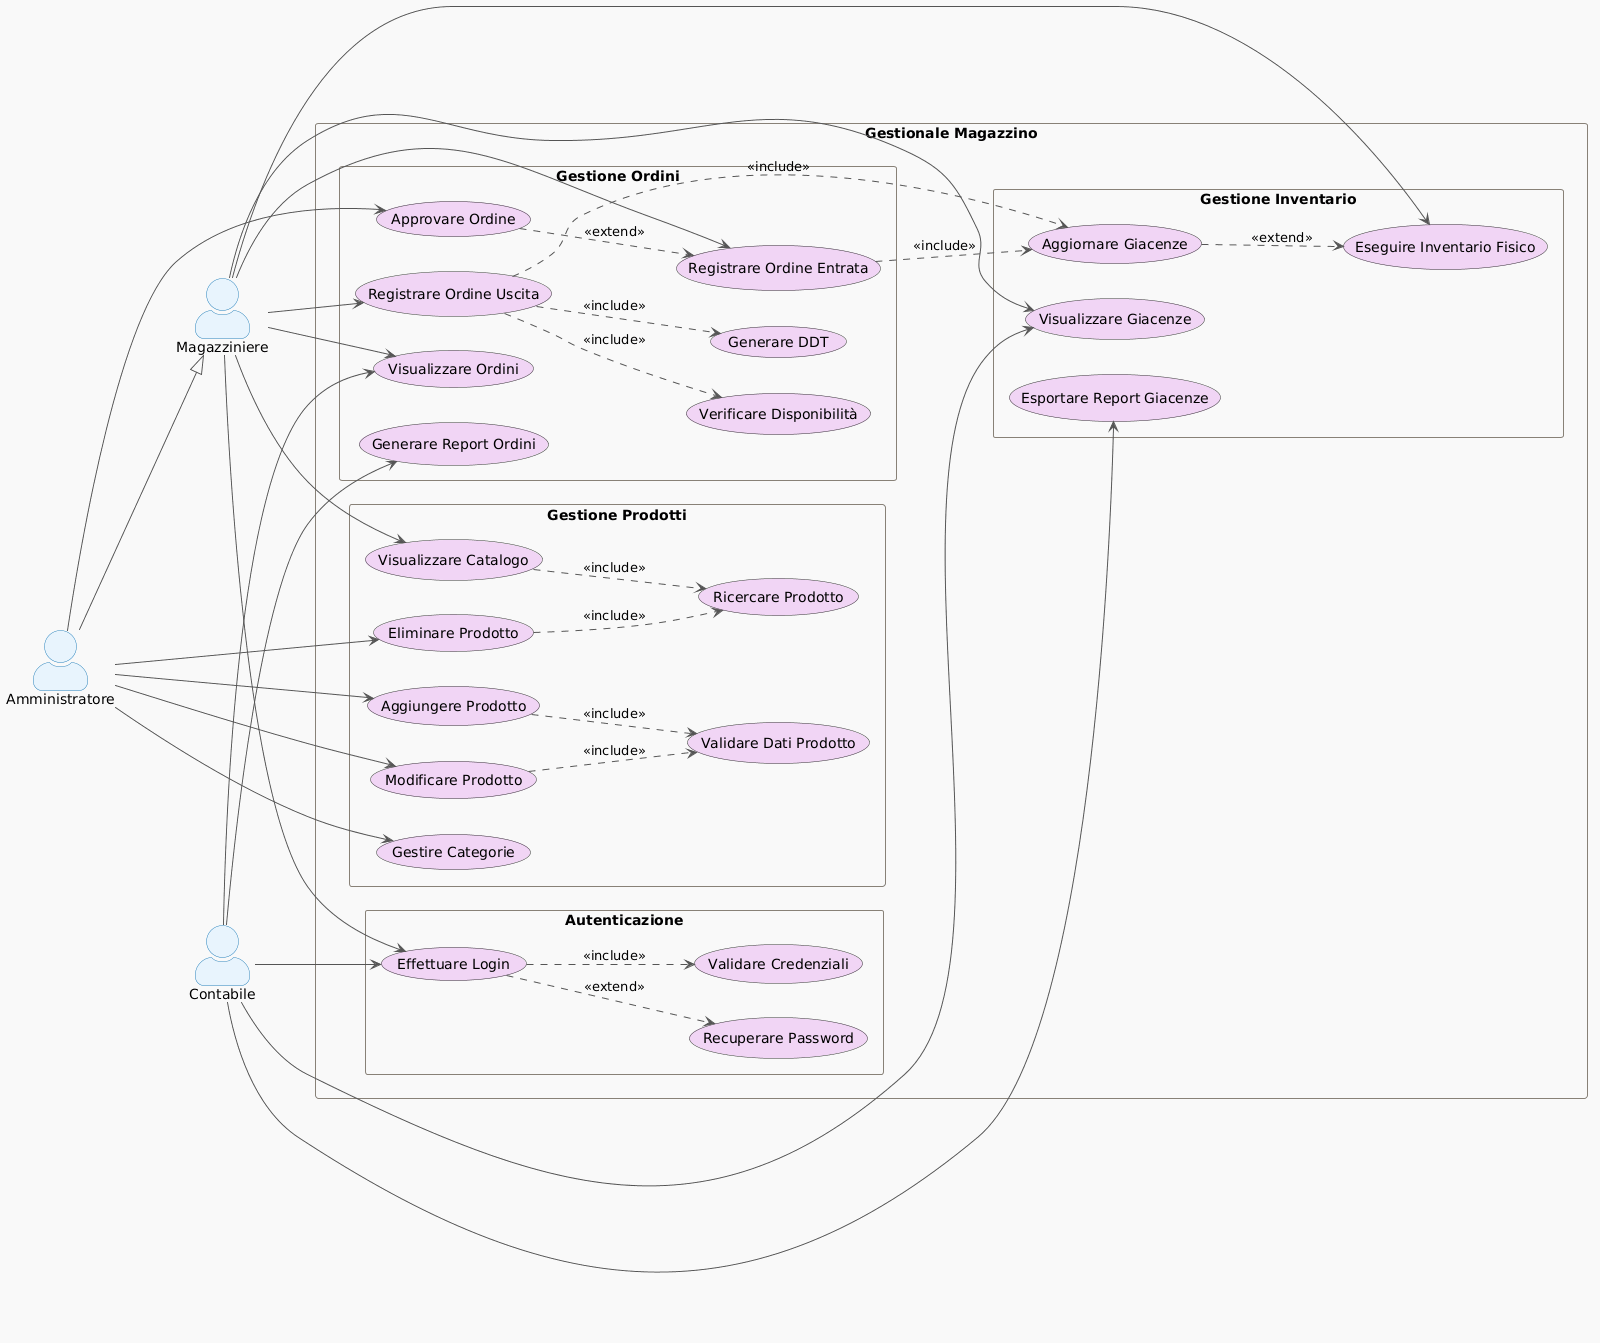

The diagram above was rendered by PlantUML. Its source (embedded in the PNG):
@startuml
skinparam packageStyle rectangle
skinparam actorStyle awesome

skinparam package {
  BackgroundColor #f9f9f9
  BorderColor     #888177
  Shadowing       false
}

skinparam usecase {
  BorderColor     #333333
  ArrowColor      #555555
  BackgroundColor #f1d5f5
}

skinparam actor {
  BackgroundColor #E8F4FD
  BorderColor     #2980B9
}

left to right direction

' ── ATTORI ──────────────────────────────────────────
actor "Magazziniere"   as Mag
actor "Contabile"      as Cont
actor "Amministratore" as Admin

' L'Amministratore eredita tutte le capacità del Magazziniere DA CONTROLLARE SE HA SENSO
Admin --|> Mag   

' ── SISTEMA ─────────────────────────────────────────
rectangle "Gestionale Magazzino" {

  package "Autenticazione" {
    usecase "Effettuare Login"       as UC_Login
    usecase "Validare Credenziali"   as UC_ValCred
    usecase "Recuperare Password"    as UC_RecPwd
  }

  package "Gestione Prodotti" {
    usecase "Visualizzare Catalogo"  as UC_VisCat
    usecase "Ricercare Prodotto"     as UC_Search
    usecase "Aggiungere Prodotto"    as UC_AddProd
    usecase "Modificare Prodotto"    as UC_ModProd
    usecase "Eliminare Prodotto"     as UC_DelProd
    usecase "Validare Dati Prodotto" as UC_ValProd
    usecase "Gestire Categorie"      as UC_Cat
  }

  package "Gestione Inventario" {
    usecase "Visualizzare Giacenze"      as UC_VisGiac
    usecase "Aggiornare Giacenze"        as UC_AggGiac
    usecase "Eseguire Inventario Fisico" as UC_InvFis
    usecase "Esportare Report Giacenze"  as UC_RepGiac
  }

  package "Gestione Ordini" {
    usecase "Registrare Ordine Entrata" as UC_OrdIn
    usecase "Registrare Ordine Uscita"  as UC_OrdOut
    usecase "Visualizzare Ordini"       as UC_VisOrd
    usecase "Verificare Disponibilità"  as UC_VerDisp
    usecase "Generare DDT"              as UC_DDT
    usecase "Approvare Ordine"          as UC_AppOrd
    usecase "Generare Report Ordini"    as UC_RepOrd
  }

  ' ── ASSOCIAZIONI ATTORE → CASO D'USO ────────────
  Mag  --> UC_Login
  Cont --> UC_Login

  Mag  --> UC_VisCat
  Mag  --> UC_OrdIn
  Mag  --> UC_OrdOut
  Mag  --> UC_VisGiac
  Mag  --> UC_InvFis
  Mag  --> UC_VisOrd

  Cont --> UC_VisOrd
  Cont --> UC_VisGiac
  Cont --> UC_RepOrd
  Cont --> UC_RepGiac

  Admin --> UC_AddProd
  Admin --> UC_ModProd
  Admin --> UC_DelProd
  Admin --> UC_Cat
  Admin --> UC_AppOrd

  ' ── RELAZIONI <<include>> ────────────────────────
  ' Il login include sempre la validazione delle credenziali
  UC_Login   ..> UC_ValCred : <<include>>

  ' La visualizzazione catalogo include la ricerca (search bar integrata)
  UC_VisCat  ..> UC_Search  : <<include>>
  UC_DelProd  ..> UC_Search  : <<include>>

  ' Aggiungere/Modificare un prodotto richiede sempre la validazione dei dati
  UC_AddProd ..> UC_ValProd : <<include>>
  UC_ModProd ..> UC_ValProd : <<include>>

  ' Un ordine di uscita verifica SEMPRE la disponibilità prima di procedere
  UC_OrdOut  ..> UC_VerDisp : <<include>>

  ' Qualsiasi movimento aggiorna sempre le giacenze
  UC_OrdIn   ..> UC_AggGiac : <<include>>
  UC_OrdOut  ..> UC_AggGiac : <<include>>
  UC_OrdOut  ..> UC_DDT : <<include>>

  ' ── RELAZIONI <<extend>> ─────────────────────────
  ' Durante il login, l'utente PUÒ recuperare la password (se dimenticata)
  UC_Login  ..> UC_RecPwd : <<extend>>

  ' Un ordine di entrata PUÒ richiedere approvazione (es. sopra una certa soglia di valore)
  UC_AppOrd  ..> UC_OrdIn  : <<extend>>

  ' Dall'inventario fisico si PUÒ aggiornare le giacenze se ci sono discrepanze
  UC_AggGiac ..> UC_InvFis : <<extend>>
}
@enduml